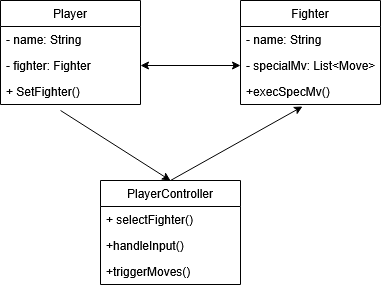

The diagram above was exported from draw.io. Its source (the exported page's mxGraphModel, read from the mxfile embedded in the PNG):
<mxGraphModel dx="1226" dy="1110" grid="1" gridSize="10" guides="1" tooltips="1" connect="1" arrows="1" fold="1" page="1" pageScale="1" pageWidth="850" pageHeight="1100" math="0" shadow="0">
  <root>
    <mxCell id="0" />
    <mxCell id="1" parent="0" />
    <mxCell id="7y2Zs5G7vPdSaZY82NBw-5" value="PlayerController" style="swimlane;fontStyle=0;childLayout=stackLayout;horizontal=1;startSize=26;fillColor=none;horizontalStack=0;resizeParent=1;resizeParentMax=0;resizeLast=0;collapsible=1;marginBottom=0;whiteSpace=wrap;html=1;" vertex="1" parent="1">
      <mxGeometry x="220" y="480" width="140" height="104" as="geometry" />
    </mxCell>
    <mxCell id="7y2Zs5G7vPdSaZY82NBw-6" value="+ selectFighter()" style="text;strokeColor=none;fillColor=none;align=left;verticalAlign=top;spacingLeft=4;spacingRight=4;overflow=hidden;rotatable=0;points=[[0,0.5],[1,0.5]];portConstraint=eastwest;whiteSpace=wrap;html=1;" vertex="1" parent="7y2Zs5G7vPdSaZY82NBw-5">
      <mxGeometry y="26" width="140" height="26" as="geometry" />
    </mxCell>
    <mxCell id="7y2Zs5G7vPdSaZY82NBw-7" value="+handleInput()" style="text;strokeColor=none;fillColor=none;align=left;verticalAlign=top;spacingLeft=4;spacingRight=4;overflow=hidden;rotatable=0;points=[[0,0.5],[1,0.5]];portConstraint=eastwest;whiteSpace=wrap;html=1;" vertex="1" parent="7y2Zs5G7vPdSaZY82NBw-5">
      <mxGeometry y="52" width="140" height="26" as="geometry" />
    </mxCell>
    <mxCell id="7y2Zs5G7vPdSaZY82NBw-8" value="+triggerMoves()" style="text;strokeColor=none;fillColor=none;align=left;verticalAlign=top;spacingLeft=4;spacingRight=4;overflow=hidden;rotatable=0;points=[[0,0.5],[1,0.5]];portConstraint=eastwest;whiteSpace=wrap;html=1;" vertex="1" parent="7y2Zs5G7vPdSaZY82NBw-5">
      <mxGeometry y="78" width="140" height="26" as="geometry" />
    </mxCell>
    <mxCell id="7y2Zs5G7vPdSaZY82NBw-9" value="Fighter" style="swimlane;fontStyle=0;childLayout=stackLayout;horizontal=1;startSize=26;fillColor=none;horizontalStack=0;resizeParent=1;resizeParentMax=0;resizeLast=0;collapsible=1;marginBottom=0;whiteSpace=wrap;html=1;" vertex="1" parent="1">
      <mxGeometry x="360" y="300" width="140" height="104" as="geometry" />
    </mxCell>
    <mxCell id="7y2Zs5G7vPdSaZY82NBw-10" value="- name: String&lt;span style=&quot;white-space: pre;&quot;&gt;&#09;&lt;/span&gt;&lt;span style=&quot;white-space: pre;&quot;&gt;&#09;&lt;/span&gt;" style="text;strokeColor=none;fillColor=none;align=left;verticalAlign=top;spacingLeft=4;spacingRight=4;overflow=hidden;rotatable=0;points=[[0,0.5],[1,0.5]];portConstraint=eastwest;whiteSpace=wrap;html=1;" vertex="1" parent="7y2Zs5G7vPdSaZY82NBw-9">
      <mxGeometry y="26" width="140" height="26" as="geometry" />
    </mxCell>
    <mxCell id="7y2Zs5G7vPdSaZY82NBw-11" value="- specialMv: List&amp;lt;Move&amp;gt;" style="text;strokeColor=none;fillColor=none;align=left;verticalAlign=top;spacingLeft=4;spacingRight=4;overflow=hidden;rotatable=0;points=[[0,0.5],[1,0.5]];portConstraint=eastwest;whiteSpace=wrap;html=1;" vertex="1" parent="7y2Zs5G7vPdSaZY82NBw-9">
      <mxGeometry y="52" width="140" height="26" as="geometry" />
    </mxCell>
    <mxCell id="7y2Zs5G7vPdSaZY82NBw-12" value="+execSpecMv()" style="text;strokeColor=none;fillColor=none;align=left;verticalAlign=top;spacingLeft=4;spacingRight=4;overflow=hidden;rotatable=0;points=[[0,0.5],[1,0.5]];portConstraint=eastwest;whiteSpace=wrap;html=1;" vertex="1" parent="7y2Zs5G7vPdSaZY82NBw-9">
      <mxGeometry y="78" width="140" height="26" as="geometry" />
    </mxCell>
    <mxCell id="7y2Zs5G7vPdSaZY82NBw-13" value="Player" style="swimlane;fontStyle=0;childLayout=stackLayout;horizontal=1;startSize=26;fillColor=none;horizontalStack=0;resizeParent=1;resizeParentMax=0;resizeLast=0;collapsible=1;marginBottom=0;whiteSpace=wrap;html=1;" vertex="1" parent="1">
      <mxGeometry x="120" y="300" width="140" height="104" as="geometry" />
    </mxCell>
    <mxCell id="7y2Zs5G7vPdSaZY82NBw-14" value="- name: String" style="text;strokeColor=none;fillColor=none;align=left;verticalAlign=top;spacingLeft=4;spacingRight=4;overflow=hidden;rotatable=0;points=[[0,0.5],[1,0.5]];portConstraint=eastwest;whiteSpace=wrap;html=1;" vertex="1" parent="7y2Zs5G7vPdSaZY82NBw-13">
      <mxGeometry y="26" width="140" height="26" as="geometry" />
    </mxCell>
    <mxCell id="7y2Zs5G7vPdSaZY82NBw-15" value="- fighter: Fighter" style="text;strokeColor=none;fillColor=none;align=left;verticalAlign=top;spacingLeft=4;spacingRight=4;overflow=hidden;rotatable=0;points=[[0,0.5],[1,0.5]];portConstraint=eastwest;whiteSpace=wrap;html=1;" vertex="1" parent="7y2Zs5G7vPdSaZY82NBw-13">
      <mxGeometry y="52" width="140" height="26" as="geometry" />
    </mxCell>
    <mxCell id="7y2Zs5G7vPdSaZY82NBw-16" value="+ SetFighter()" style="text;strokeColor=none;fillColor=none;align=left;verticalAlign=top;spacingLeft=4;spacingRight=4;overflow=hidden;rotatable=0;points=[[0,0.5],[1,0.5]];portConstraint=eastwest;whiteSpace=wrap;html=1;" vertex="1" parent="7y2Zs5G7vPdSaZY82NBw-13">
      <mxGeometry y="78" width="140" height="26" as="geometry" />
    </mxCell>
    <mxCell id="7y2Zs5G7vPdSaZY82NBw-17" value="" style="endArrow=classic;startArrow=classic;html=1;rounded=0;entryX=0;entryY=0.5;entryDx=0;entryDy=0;exitX=1;exitY=0.5;exitDx=0;exitDy=0;" edge="1" parent="1" source="7y2Zs5G7vPdSaZY82NBw-15" target="7y2Zs5G7vPdSaZY82NBw-11">
      <mxGeometry width="50" height="50" relative="1" as="geometry">
        <mxPoint x="400" y="540" as="sourcePoint" />
        <mxPoint x="450" y="490" as="targetPoint" />
      </mxGeometry>
    </mxCell>
    <mxCell id="7y2Zs5G7vPdSaZY82NBw-19" value="" style="endArrow=classic;html=1;rounded=0;exitX=0.429;exitY=1.231;exitDx=0;exitDy=0;exitPerimeter=0;entryX=0.5;entryY=0;entryDx=0;entryDy=0;" edge="1" parent="1" source="7y2Zs5G7vPdSaZY82NBw-16" target="7y2Zs5G7vPdSaZY82NBw-5">
      <mxGeometry width="50" height="50" relative="1" as="geometry">
        <mxPoint x="400" y="540" as="sourcePoint" />
        <mxPoint x="450" y="490" as="targetPoint" />
      </mxGeometry>
    </mxCell>
    <mxCell id="7y2Zs5G7vPdSaZY82NBw-20" value="" style="endArrow=classic;html=1;rounded=0;exitX=0.5;exitY=0;exitDx=0;exitDy=0;entryX=0.443;entryY=1.077;entryDx=0;entryDy=0;entryPerimeter=0;" edge="1" parent="1" source="7y2Zs5G7vPdSaZY82NBw-5" target="7y2Zs5G7vPdSaZY82NBw-12">
      <mxGeometry width="50" height="50" relative="1" as="geometry">
        <mxPoint x="400" y="540" as="sourcePoint" />
        <mxPoint x="450" y="490" as="targetPoint" />
      </mxGeometry>
    </mxCell>
  </root>
</mxGraphModel>